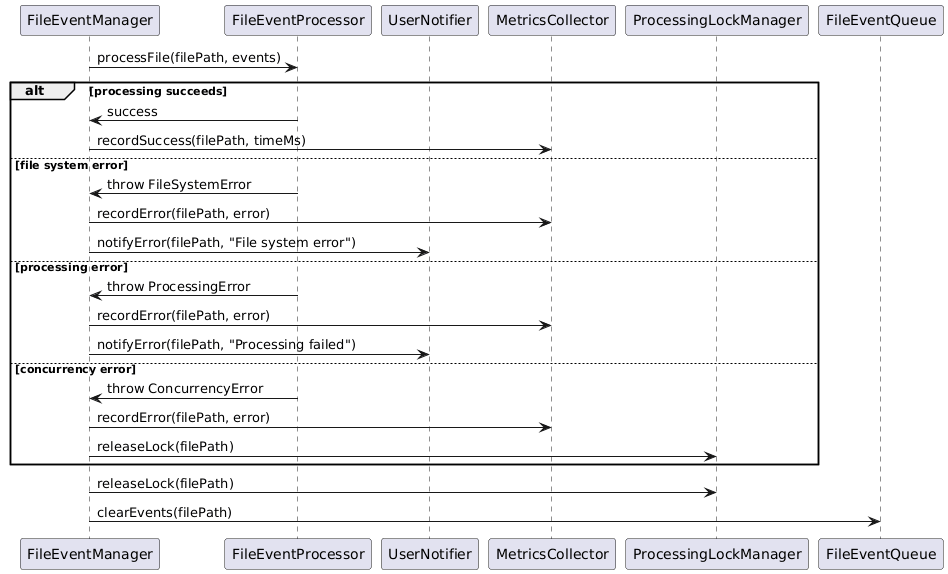

The diagram above was rendered by PlantUML. Its source (embedded in the PNG):
@startuml Error_Handling_Flow
PARTICIPANT FileEventManager
PARTICIPANT FileEventProcessor
PARTICIPANT UserNotifier
PARTICIPANT MetricsCollector
PARTICIPANT ProcessingLockManager

FileEventManager -> FileEventProcessor : processFile(filePath, events)

alt processing succeeds
  FileEventProcessor -> FileEventManager : success
  FileEventManager -> MetricsCollector : recordSuccess(filePath, timeMs)
else file system error
  FileEventProcessor -> FileEventManager : throw FileSystemError
  FileEventManager -> MetricsCollector : recordError(filePath, error)
  FileEventManager -> UserNotifier : notifyError(filePath, "File system error")
else processing error
  FileEventProcessor -> FileEventManager : throw ProcessingError
  FileEventManager -> MetricsCollector : recordError(filePath, error)
  FileEventManager -> UserNotifier : notifyError(filePath, "Processing failed")
else concurrency error
  FileEventProcessor -> FileEventManager : throw ConcurrencyError
  FileEventManager -> MetricsCollector : recordError(filePath, error)
  FileEventManager -> ProcessingLockManager : releaseLock(filePath)
end

FileEventManager -> ProcessingLockManager : releaseLock(filePath)
FileEventManager -> FileEventQueue : clearEvents(filePath)

@enduml